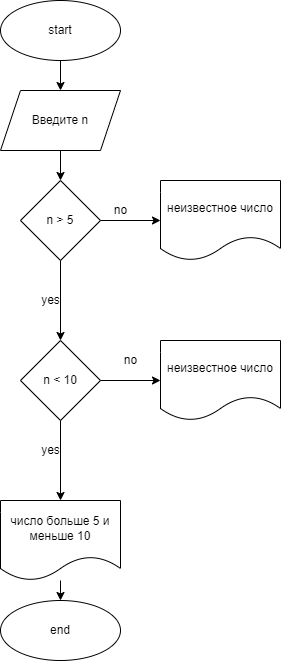

The diagram above was exported from draw.io. Its source (the exported page's mxGraphModel, read from the mxfile embedded in the PNG):
<mxGraphModel dx="659" dy="458" grid="1" gridSize="10" guides="1" tooltips="1" connect="1" arrows="1" fold="1" page="1" pageScale="1" pageWidth="827" pageHeight="1169" math="0" shadow="0">
  <root>
    <mxCell id="0" />
    <mxCell id="1" parent="0" />
    <mxCell id="5" value="" style="edgeStyle=none;html=1;" edge="1" parent="1" source="3" target="4">
      <mxGeometry relative="1" as="geometry" />
    </mxCell>
    <mxCell id="3" value="start" style="ellipse;whiteSpace=wrap;html=1;" vertex="1" parent="1">
      <mxGeometry x="270" y="20" width="120" height="60" as="geometry" />
    </mxCell>
    <mxCell id="7" value="" style="edgeStyle=none;html=1;" edge="1" parent="1" source="4" target="6">
      <mxGeometry relative="1" as="geometry" />
    </mxCell>
    <mxCell id="4" value="Введите n" style="shape=parallelogram;perimeter=parallelogramPerimeter;whiteSpace=wrap;html=1;fixedSize=1;" vertex="1" parent="1">
      <mxGeometry x="270" y="110" width="120" height="60" as="geometry" />
    </mxCell>
    <mxCell id="11" value="" style="edgeStyle=none;html=1;" edge="1" parent="1" source="6">
      <mxGeometry relative="1" as="geometry">
        <mxPoint x="430" y="240" as="targetPoint" />
      </mxGeometry>
    </mxCell>
    <mxCell id="14" value="" style="edgeStyle=none;html=1;" edge="1" parent="1" source="6" target="13">
      <mxGeometry relative="1" as="geometry" />
    </mxCell>
    <mxCell id="6" value="n &amp;gt; 5" style="rhombus;whiteSpace=wrap;html=1;" vertex="1" parent="1">
      <mxGeometry x="290" y="200" width="80" height="80" as="geometry" />
    </mxCell>
    <mxCell id="18" value="" style="edgeStyle=none;html=1;" edge="1" parent="1" source="13">
      <mxGeometry relative="1" as="geometry">
        <mxPoint x="430" y="400" as="targetPoint" />
      </mxGeometry>
    </mxCell>
    <mxCell id="21" value="" style="edgeStyle=none;html=1;" edge="1" parent="1" source="13" target="20">
      <mxGeometry relative="1" as="geometry" />
    </mxCell>
    <mxCell id="13" value="n &amp;lt; 10" style="rhombus;whiteSpace=wrap;html=1;" vertex="1" parent="1">
      <mxGeometry x="290" y="360" width="80" height="80" as="geometry" />
    </mxCell>
    <mxCell id="15" value="no" style="text;html=1;align=center;verticalAlign=middle;resizable=0;points=[];autosize=1;strokeColor=none;fillColor=none;" vertex="1" parent="1">
      <mxGeometry x="375" y="220" width="30" height="20" as="geometry" />
    </mxCell>
    <mxCell id="16" value="yes" style="text;html=1;align=center;verticalAlign=middle;resizable=0;points=[];autosize=1;strokeColor=none;fillColor=none;" vertex="1" parent="1">
      <mxGeometry x="305" y="310" width="30" height="20" as="geometry" />
    </mxCell>
    <mxCell id="19" value="no" style="text;html=1;align=center;verticalAlign=middle;resizable=0;points=[];autosize=1;strokeColor=none;fillColor=none;" vertex="1" parent="1">
      <mxGeometry x="385" y="370" width="30" height="20" as="geometry" />
    </mxCell>
    <mxCell id="24" value="" style="edgeStyle=none;html=1;" edge="1" parent="1" source="20" target="23">
      <mxGeometry relative="1" as="geometry" />
    </mxCell>
    <mxCell id="20" value="число больше 5 и меньше 10" style="shape=document;whiteSpace=wrap;html=1;boundedLbl=1;" vertex="1" parent="1">
      <mxGeometry x="270" y="520" width="120" height="80" as="geometry" />
    </mxCell>
    <mxCell id="22" value="yes" style="text;html=1;align=center;verticalAlign=middle;resizable=0;points=[];autosize=1;strokeColor=none;fillColor=none;" vertex="1" parent="1">
      <mxGeometry x="305" y="460" width="30" height="20" as="geometry" />
    </mxCell>
    <mxCell id="23" value="end" style="ellipse;whiteSpace=wrap;html=1;" vertex="1" parent="1">
      <mxGeometry x="270" y="620" width="120" height="60" as="geometry" />
    </mxCell>
    <mxCell id="25" value="неизвестное число" style="shape=document;whiteSpace=wrap;html=1;boundedLbl=1;" vertex="1" parent="1">
      <mxGeometry x="430" y="200" width="120" height="80" as="geometry" />
    </mxCell>
    <mxCell id="26" value="неизвестное число" style="shape=document;whiteSpace=wrap;html=1;boundedLbl=1;" vertex="1" parent="1">
      <mxGeometry x="430" y="360" width="120" height="80" as="geometry" />
    </mxCell>
  </root>
</mxGraphModel>